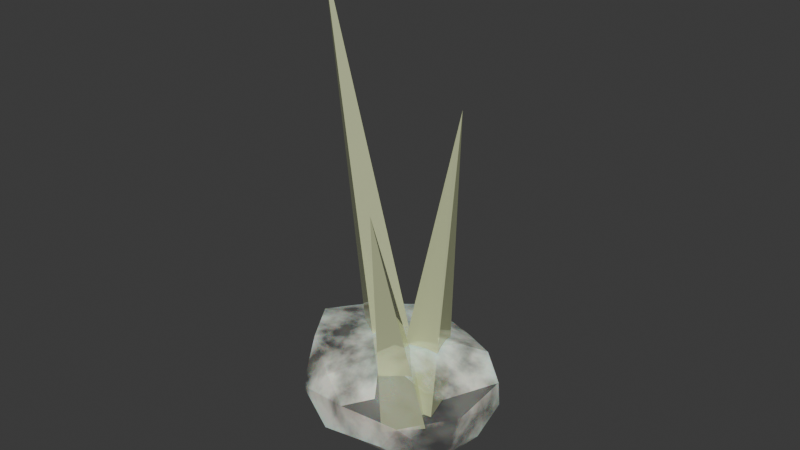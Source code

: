 # Source: spikes.blend  (saved by Blender 5.2.44; exported with 4.5.12 LTS)
import bpy
from mathutils import Matrix  # noqa: F401  (used for matrix-valued properties, if any)

bpy.ops.wm.read_factory_settings(use_empty=True)
scene = bpy.context.scene
scene.name = 'Scene'

# ---- collections
col_collection = bpy.data.collections.new('Collection'); scene.collection.children.link(col_collection)

# ---- materials (node trees are filled in below, after node groups)
mat_tuft = bpy.data.materials.new('Tuft')
mat_spikes = bpy.data.materials.new('Spikes')

# ---- material node trees
mat_tuft.use_nodes = True; mat_tuft.node_tree.nodes.clear()
_N = mat_tuft.node_tree.nodes; _L = mat_tuft.node_tree.links
n0 = _N.new('ShaderNodeBsdfPrincipled'); n0.name = 'Principled BSDF'; n0.location = (-76, 70)
n0.inputs[0].default_value = (1.0, 0.9925, 0.8276, 1.0)
n0.inputs[2].default_value = 1.0
n0.inputs[8].default_value = 0.4
n0.inputs[9].default_value = (4.0, 0.2, 0.1)
n0.inputs[10].default_value = 0.005
n1 = _N.new('ShaderNodeOutputMaterial'); n1.name = 'Material Output'; n1.location = (200, 100)
n2 = _N.new('ShaderNodeTexNoise'); n2.name = 'Noise Texture'; n2.location = (-604, 414)
n2.width = 160
n2.inputs[2].default_value = 5.2
n2.inputs[3].default_value = 15.0
n3 = _N.new('ShaderNodeValToRGB'); n3.name = 'Color Ramp'; n3.location = (-384, 451)
while len(n3.color_ramp.elements) > 1: n3.color_ramp.elements.remove(n3.color_ramp.elements[-1])
n3.color_ramp.elements[0].position = 0.3636; n3.color_ramp.elements[0].color = (0.0, 0.0, 0.0, 1.0)
_e = n3.color_ramp.elements.new(0.6341); _e.color = (1.0, 1.0, 1.0, 1.0)
n4 = _N.new('ShaderNodeFresnel'); n4.name = 'Fresnel'; n4.location = (-448, 62)
n4.inputs[0].default_value = 0.5
n5 = _N.new('ShaderNodeMath'); n5.name = 'Math'; n5.location = (-233, 143)
n5.operation = 'MULTIPLY'
_L.new(n0.outputs[0], n1.inputs[0])
_L.new(n2.outputs[0], n3.inputs[0])
_L.new(n3.outputs[0], n5.inputs[0])
_L.new(n5.outputs[0], n0.inputs[4])
_L.new(n4.outputs[0], n5.inputs[1])
n1.is_active_output = True
mat_spikes.use_nodes = True; mat_spikes.node_tree.nodes.clear()
_N = mat_spikes.node_tree.nodes; _L = mat_spikes.node_tree.links
n0 = _N.new('ShaderNodeBsdfPrincipled'); n0.name = 'Principled BSDF'; n0.location = (-200, 100)
n0.inputs[0].default_value = (0.6872, 0.7477, 0.4386, 1.0)
n0.inputs[1].default_value = 0.2883
n0.inputs[2].default_value = 0.0
n0.inputs[10].default_value = 0.005
n1 = _N.new('ShaderNodeOutputMaterial'); n1.name = 'Material Output'; n1.location = (200, 100)
_L.new(n0.outputs[0], n1.inputs[0])
n1.is_active_output = True

# ---- world
world_world = bpy.data.worlds.new('World'); scene.world = world_world
world_world.use_nodes = True; world_world.node_tree.nodes.clear()
_N = world_world.node_tree.nodes; _L = world_world.node_tree.links
n0 = _N.new('ShaderNodeOutputWorld'); n0.name = 'World Output'; n0.location = (200, 100)
n1 = _N.new('ShaderNodeBackground'); n1.name = 'Background'; n1.location = (-200, 100)
n1.inputs[0].default_value = (0.05088, 0.05088, 0.05088, 1.0)
_L.new(n1.outputs[0], n0.inputs[0])
n0.is_active_output = True
world_world.color = (0.05088, 0.05088, 0.05088)
world_world.sun_shadow_jitter_overblur = 0.0

# ---- meshes
me_icosphere = bpy.data.meshes.new('Icosphere')
me_icosphere.from_pydata([(0.001447, 0.001479, -0.008083), (0.02445, -0.0147, 0.00706), (-0.00648, -0.02703, 0.008252), (-0.032, 0.004959, 0.006773), (-0.002791, 0.02617, 0.008217), (0.02244, 0.01864, 0.008378), (0.009734, -0.02284, 0.02387), (-0.02317, -0.01327, 0.02726), (-0.02686, 0.01404, 0.02461), (0.0109, 0.02151, 0.02431), (0.03404, 0.004556, 0.0256), (-0.001542, 0.003969, 0.03086), (-0.002677, -0.01507, -0.00234), (0.01849, -0.0109, -0.00471), (0.01238, -0.02356, 0.008145), (0.02877, 0.002409, 0.004768), (0.01849, 0.01386, -0.00471), (-0.01723, 0.004959, -0.00234), (-0.02175, -0.01224, 0.005279), (-0.005061, 0.02151, -0.00471), (-0.02374, 0.02499, 0.005), (0.01266, 0.02539, 0.00263), (0.03005, -0.008161, 0.01831), (0.03347, 0.006285, 0.01664), (0.002412, -0.02923, 0.02148), (0.02007, -0.02533, 0.0193), (-0.03228, -0.004587, 0.01715), (-0.01773, -0.02462, 0.01715), (-0.01527, 0.0245, 0.01832), (-0.03665, 0.01386, 0.01451), (0.02337, 0.01984, 0.0142), (0.002127, 0.03304, 0.01451), (0.02385, -0.01227, 0.02328), (-0.008928, -0.02288, 0.02399), (-0.03263, 0.001479, 0.02638), (-0.008404, 0.02539, 0.02638), (0.02521, 0.01125, 0.02921), (0.002786, -0.01227, 0.03061), (0.01734, 0.007758, 0.03061), (-0.01858, -0.00841, 0.02749), (-0.0179, 0.007845, 0.02749), (0.005645, 0.0155, 0.02749), (0.009774, 0.01211, 0.006962), (0.01355, -0.001115, 0.006614), (0.0004374, -0.004902, 0.008382), (-0.003336, 0.008326, 0.00873), (0.01816, 0.004719, 0.1068), (0.00474, 0.005983, 0.007897), (0.01344, -0.003665, 0.003676), (0.002969, -0.01233, 0.002289), (-0.00573, -0.002679, 0.00651), (0.01463, -0.02934, 0.08713), (-0.005854, 0.01438, 0.005629), (0.005109, 0.006111, 0.007639), (-0.003167, -0.004898, 0.005951), (-0.01413, 0.003367, 0.003941), (-0.03051, 0.003384, 0.1421)], [], [(0, 13, 12), (1, 13, 15), (0, 12, 17), (0, 17, 19), (0, 19, 16), (1, 15, 22), (2, 14, 24), (3, 18, 26), (4, 20, 28), (5, 21, 30), (1, 22, 25), (2, 24, 27), (3, 26, 29), (4, 28, 31), (5, 30, 23), (6, 32, 37), (7, 33, 39), (8, 34, 40), (9, 35, 41), (10, 36, 38), (38, 41, 11), (38, 36, 41), (36, 9, 41), (41, 40, 11), (41, 35, 40), (35, 8, 40), (40, 39, 11), (40, 34, 39), (34, 7, 39), (39, 37, 11), (39, 33, 37), (33, 6, 37), (37, 38, 11), (37, 32, 38), (32, 10, 38), (23, 36, 10), (23, 30, 36), (30, 9, 36), (31, 35, 9), (31, 28, 35), (28, 8, 35), (29, 34, 8), (29, 26, 34), (26, 7, 34), (27, 33, 7), (27, 24, 33), (24, 6, 33), (25, 32, 6), (25, 22, 32), (22, 10, 32), (30, 31, 9), (30, 21, 31), (21, 4, 31), (28, 29, 8), (28, 20, 29), (20, 3, 29), (26, 27, 7), (26, 18, 27), (18, 2, 27), (24, 25, 6), (24, 14, 25), (14, 1, 25), (22, 23, 10), (22, 15, 23), (15, 5, 23), (16, 21, 5), (16, 19, 21), (19, 4, 21), (19, 20, 4), (19, 17, 20), (17, 3, 20), (17, 18, 3), (17, 12, 18), (12, 2, 18), (15, 16, 5), (15, 13, 16), (13, 0, 16), (12, 14, 2), (12, 13, 14), (13, 1, 14), (45, 44, 46), (46, 42, 45), (43, 42, 46), (44, 43, 46), (42, 43, 44, 45), (50, 49, 51), (51, 47, 50), (48, 47, 51), (49, 48, 51), (47, 48, 49, 50), (55, 54, 56), (56, 52, 55), (53, 52, 56), (54, 53, 56), (52, 53, 54, 55)])
me_icosphere.polygons.foreach_set('material_index', [0, 0, 0, 0, 0, 0, 0, 0, 0, 0, 0, 0, 0, 0, 0, 0, 0, 0, 0, 0, 0, 0, 0, 0, 0, 0, 0, 0, 0, 0, 0, 0, 0, 0, 0, 0, 0, 0, 0, 0, 0, 0, 0, 0, 0, 0, 0, 0, 0, 0, 0, 0, 0, 0, 0, 0, 0, 0, 0, 0, 0, 0, 0, 0, 0, 0, 0, 0, 0, 0, 0, 0, 0, 0, 0, 0, 0, 0, 0, 0, 1, 1, 1, 1, 1, 1, 1, 1, 1, 1, 1, 1, 1, 1, 1])
_uv = me_icosphere.uv_layers.new(name='UVMap')
_uv.uv.foreach_set('vector', [0.1818, 0.0, 0.2273, 0.07873, 0.1364, 0.07873, 0.2727, 0.1575, 0.3182, 0.07873, 0.3636, 0.1575, 0.9091, 0.0, 0.9545, 0.07873, 0.8636, 0.07873, 0.7273, 0.0, 0.7727, 0.07873, 0.6818, 0.07873, 0.5455, 0.0, 0.5909, 0.07873, 0.5, 0.07873, 0.2727, 0.1575, 0.3636, 0.1575, 0.3182, 0.2362, 0.09091, 0.1575, 0.1818, 0.1575, 0.1364, 0.2362, 0.8182, 0.1575, 0.9091, 0.1575, 0.8636, 0.2362, 0.6364, 0.1575, 0.7273, 0.1575, 0.6818, 0.2362, 0.4545, 0.1575, 0.5455, 0.1575, 0.5, 0.2362, 0.2727, 0.1575, 0.3182, 0.2362, 0.2273, 0.2362, 0.09091, 0.1575, 0.1364, 0.2362, 0.04546, 0.2362, 0.8182, 0.1575, 0.8636, 0.2362, 0.7727, 0.2362, 0.6364, 0.1575, 0.6818, 0.2362, 0.5909, 0.2362, 0.4545, 0.1575, 0.5, 0.2362, 0.4091, 0.2362, 0.1818, 0.3149, 0.2727, 0.3149, 0.2273, 0.3937, 0.0, 0.3149, 0.09091, 0.3149, 0.04546, 0.3937, 0.7273, 0.3149, 0.8182, 0.3149, 0.7727, 0.3937, 0.5455, 0.3149, 0.6364, 0.3149, 0.5909, 0.3937, 0.3636, 0.3149, 0.4545, 0.3149, 0.4091, 0.3937, 0.4091, 0.3937, 0.5, 0.3937, 0.4545, 0.4724, 0.4091, 0.3937, 0.4545, 0.3149, 0.5, 0.3937, 0.4545, 0.3149, 0.5455, 0.3149, 0.5, 0.3937, 0.5909, 0.3937, 0.6818, 0.3937, 0.6364, 0.4724, 0.5909, 0.3937, 0.6364, 0.3149, 0.6818, 0.3937, 0.6364, 0.3149, 0.7273, 0.3149, 0.6818, 0.3937, 0.7727, 0.3937, 0.8636, 0.3937, 0.8182, 0.4724, 0.7727, 0.3937, 0.8182, 0.3149, 0.8636, 0.3937, 0.8182, 0.3149, 0.9091, 0.3149, 0.8636, 0.3937, 0.04546, 0.3937, 0.1364, 0.3937, 0.09091, 0.4724, 0.04546, 0.3937, 0.09091, 0.3149, 0.1364, 0.3937, 0.09091, 0.3149, 0.1818, 0.3149, 0.1364, 0.3937, 0.2273, 0.3937, 0.3182, 0.3937, 0.2727, 0.4724, 0.2273, 0.3937, 0.2727, 0.3149, 0.3182, 0.3937, 0.2727, 0.3149, 0.3636, 0.3149, 0.3182, 0.3937, 0.4091, 0.2362, 0.4545, 0.3149, 0.3636, 0.3149, 0.4091, 0.2362, 0.5, 0.2362, 0.4545, 0.3149, 0.5, 0.2362, 0.5455, 0.3149, 0.4545, 0.3149, 0.5909, 0.2362, 0.6364, 0.3149, 0.5455, 0.3149, 0.5909, 0.2362, 0.6818, 0.2362, 0.6364, 0.3149, 0.6818, 0.2362, 0.7273, 0.3149, 0.6364, 0.3149, 0.7727, 0.2362, 0.8182, 0.3149, 0.7273, 0.3149, 0.7727, 0.2362, 0.8636, 0.2362, 0.8182, 0.3149, 0.8636, 0.2362, 0.9091, 0.3149, 0.8182, 0.3149, 0.04546, 0.2362, 0.09091, 0.3149, 0.0, 0.3149, 0.04546, 0.2362, 0.1364, 0.2362, 0.09091, 0.3149, 0.1364, 0.2362, 0.1818, 0.3149, 0.09091, 0.3149, 0.2273, 0.2362, 0.2727, 0.3149, 0.1818, 0.3149, 0.2273, 0.2362, 0.3182, 0.2362, 0.2727, 0.3149, 0.3182, 0.2362, 0.3636, 0.3149, 0.2727, 0.3149, 0.5, 0.2362, 0.5909, 0.2362, 0.5455, 0.3149, 0.5, 0.2362, 0.5455, 0.1575, 0.5909, 0.2362, 0.5455, 0.1575, 0.6364, 0.1575, 0.5909, 0.2362, 0.6818, 0.2362, 0.7727, 0.2362, 0.7273, 0.3149, 0.6818, 0.2362, 0.7273, 0.1575, 0.7727, 0.2362, 0.7273, 0.1575, 0.8182, 0.1575, 0.7727, 0.2362, 0.8636, 0.2362, 0.9545, 0.2362, 0.9091, 0.3149, 0.8636, 0.2362, 0.9091, 0.1575, 0.9545, 0.2362, 0.9091, 0.1575, 1.0, 0.1575, 0.9545, 0.2362, 0.1364, 0.2362, 0.2273, 0.2362, 0.1818, 0.3149, 0.1364, 0.2362, 0.1818, 0.1575, 0.2273, 0.2362, 0.1818, 0.1575, 0.2727, 0.1575, 0.2273, 0.2362, 0.3182, 0.2362, 0.4091, 0.2362, 0.3636, 0.3149, 0.3182, 0.2362, 0.3636, 0.1575, 0.4091, 0.2362, 0.3636, 0.1575, 0.4545, 0.1575, 0.4091, 0.2362, 0.5, 0.07873, 0.5455, 0.1575, 0.4545, 0.1575, 0.5, 0.07873, 0.5909, 0.07873, 0.5455, 0.1575, 0.5909, 0.07873, 0.6364, 0.1575, 0.5455, 0.1575, 0.6818, 0.07873, 0.7273, 0.1575, 0.6364, 0.1575, 0.6818, 0.07873, 0.7727, 0.07873, 0.7273, 0.1575, 0.7727, 0.07873, 0.8182, 0.1575, 0.7273, 0.1575, 0.8636, 0.07873, 0.9091, 0.1575, 0.8182, 0.1575, 0.8636, 0.07873, 0.9545, 0.07873, 0.9091, 0.1575, 0.9545, 0.07873, 1.0, 0.1575, 0.9091, 0.1575, 0.3636, 0.1575, 0.4091, 0.07873, 0.4545, 0.1575, 0.3636, 0.1575, 0.3182, 0.07873, 0.4091, 0.07873, 0.3182, 0.07873, 0.3636, 0.0, 0.4091, 0.07873, 0.1364, 0.07873, 0.1818, 0.1575, 0.09091, 0.1575, 0.1364, 0.07873, 0.2273, 0.07873, 0.1818, 0.1575, 0.2273, 0.07873, 0.2727, 0.1575, 0.1818, 0.1575, 0.51, 0.25, 0.25, 0.01, 0.25, 0.25, 0.25, 0.25, 0.75, 0.49, 0.01, 0.25, 0.99, 0.25, 0.25, 0.49, 0.25, 0.25, 0.75, 0.01, 0.49, 0.25, 0.25, 0.25, 0.75, 0.49, 0.99, 0.25, 0.75, 0.01, 0.51, 0.25, 0.51, 0.25, 0.25, 0.01, 0.25, 0.25, 0.25, 0.25, 0.75, 0.49, 0.01, 0.25, 0.99, 0.25, 0.25, 0.49, 0.25, 0.25, 0.75, 0.01, 0.49, 0.25, 0.25, 0.25, 0.75, 0.49, 0.99, 0.25, 0.75, 0.01, 0.51, 0.25, 0.51, 0.25, 0.25, 0.01, 0.25, 0.25, 0.25, 0.25, 0.75, 0.49, 0.01, 0.25, 0.99, 0.25, 0.25, 0.49, 0.25, 0.25, 0.75, 0.01, 0.49, 0.25, 0.25, 0.25, 0.75, 0.49, 0.99, 0.25, 0.75, 0.01, 0.51, 0.25])
me_icosphere.materials.append(mat_tuft)
me_icosphere.materials.append(mat_spikes)
me_icosphere.update()

# ---- objects
ob_icosphere = bpy.data.objects.new('Icosphere', me_icosphere)

# ---- transforms, parenting, visibility, modifiers, constraints
ob_icosphere.location = (0.0, 0.0, 0.0)

# ---- collection membership
col_collection.objects.link(ob_icosphere)

# ---- scene / render settings (as saved in the file)
scene.frame_start = 1; scene.frame_end = 250; scene.frame_set(1)
scene.render.engine = 'BLENDER_EEVEE_NEXT'
scene.render.bake_bias = 0.0
scene.render.bake_samples = 0
scene.render.compositor_device = 'GPU'
scene.eevee.use_volume_custom_range = False
scene.eevee.fast_gi_thickness_near = 0.1
scene.eevee.fast_gi_thickness_far = 0.0
scene.eevee.ray_tracing_options.screen_trace_thickness = 0.1
bpy.context.view_layer.update()

# ---- added for rendering (the .blend has no active camera and no usable light): camera, sun
cam_auto = bpy.data.cameras.new('AutoCamera')
cam_auto.lens = 50.0
cam_auto.sensor_width = 36.0
cam_auto.clip_end = 1000.0
ob_auto_camera = bpy.data.objects.new('AutoCamera', cam_auto)
scene.collection.objects.link(ob_auto_camera)
ob_auto_camera.location = (0.183738, -0.220207, 0.215024)
ob_auto_camera.rotation_euler = (1.09748, -7.21219e-08, 0.694738)
scene.camera = ob_auto_camera
light_auto_sun = bpy.data.lights.new('AutoSun', 'SUN')
light_auto_sun.energy = 3.0
light_auto_sun.angle = 0.0523599
ob_auto_sun = bpy.data.objects.new('AutoSun', light_auto_sun)
scene.collection.objects.link(ob_auto_sun)
ob_auto_sun.rotation_euler = (0.872665, 0.174533, 0.523599)
bpy.context.view_layer.update()
